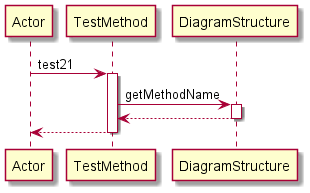

The diagram above was rendered by PlantUML. Its source (embedded in the PNG):
@startuml 
participant Actor 
Actor -> TestMethod: test21
activate TestMethod
TestMethod -> DiagramStructure: getMethodName
activate DiagramStructure
DiagramStructure-->TestMethod
deactivate DiagramStructure
return 
@enduml